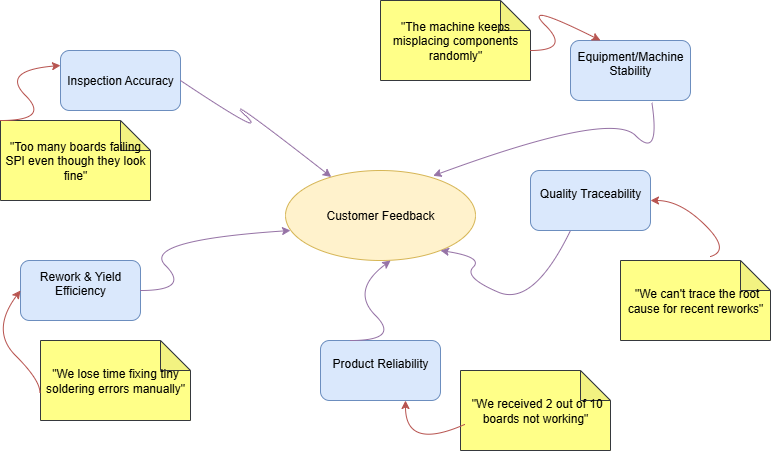

The diagram above was exported from draw.io. Its source (the exported page's mxGraphModel, read from the mxfile embedded in the PNG):
<mxGraphModel dx="786" dy="451" grid="1" gridSize="10" guides="1" tooltips="1" connect="1" arrows="1" fold="1" page="1" pageScale="1" pageWidth="850" pageHeight="1100" math="0" shadow="0">
  <root>
    <mxCell id="0" />
    <mxCell id="1" parent="0" />
    <object label="Customer Feedback" id="hbDw7Ti1r_Cx0cgvOUPc-1">
      <mxCell style="ellipse;whiteSpace=wrap;html=1;fillColor=#fff2cc;strokeColor=#d6b656;" vertex="1" parent="1">
        <mxGeometry x="305" y="190" width="190" height="90" as="geometry" />
      </mxCell>
    </object>
    <mxCell id="hbDw7Ti1r_Cx0cgvOUPc-2" value="&#10;Equipment/Machine Stability&#10;&#10;" style="rounded=1;whiteSpace=wrap;html=1;fillColor=#dae8fc;strokeColor=#6c8ebf;" vertex="1" parent="1">
      <mxGeometry x="590" y="60" width="120" height="60" as="geometry" />
    </mxCell>
    <mxCell id="hbDw7Ti1r_Cx0cgvOUPc-3" value="Inspection Accuracy" style="rounded=1;whiteSpace=wrap;html=1;fillColor=#dae8fc;strokeColor=#6c8ebf;" vertex="1" parent="1">
      <mxGeometry x="80" y="70" width="120" height="60" as="geometry" />
    </mxCell>
    <mxCell id="hbDw7Ti1r_Cx0cgvOUPc-4" value="&#10;Quality Traceability&#10;&#10;" style="rounded=1;whiteSpace=wrap;html=1;fillColor=#dae8fc;strokeColor=#6c8ebf;" vertex="1" parent="1">
      <mxGeometry x="550" y="190" width="120" height="60" as="geometry" />
    </mxCell>
    <mxCell id="hbDw7Ti1r_Cx0cgvOUPc-5" value="&#10;Product Reliability&#10;&#10;" style="rounded=1;whiteSpace=wrap;html=1;fillColor=#dae8fc;strokeColor=#6c8ebf;" vertex="1" parent="1">
      <mxGeometry x="340" y="360" width="120" height="60" as="geometry" />
    </mxCell>
    <mxCell id="hbDw7Ti1r_Cx0cgvOUPc-6" value="&#10;Rework &amp;amp; Yield Efficiency&#10;&#10;" style="rounded=1;whiteSpace=wrap;html=1;fillColor=#dae8fc;strokeColor=#6c8ebf;" vertex="1" parent="1">
      <mxGeometry x="40" y="280" width="120" height="60" as="geometry" />
    </mxCell>
    <mxCell id="hbDw7Ti1r_Cx0cgvOUPc-8" value="&quot;Too many boards failing SPI even though they look fine&quot;" style="shape=note;whiteSpace=wrap;html=1;backgroundOutline=1;darkOpacity=0.05;fillColor=#ffff88;strokeColor=#36393d;" vertex="1" parent="1">
      <mxGeometry x="20" y="140" width="150" height="80" as="geometry" />
    </mxCell>
    <mxCell id="hbDw7Ti1r_Cx0cgvOUPc-9" value="&quot;We lose time fixing tiny soldering errors manually&quot;" style="shape=note;whiteSpace=wrap;html=1;backgroundOutline=1;darkOpacity=0.05;fillColor=#ffff88;strokeColor=#36393d;" vertex="1" parent="1">
      <mxGeometry x="60" y="360" width="150" height="80" as="geometry" />
    </mxCell>
    <mxCell id="hbDw7Ti1r_Cx0cgvOUPc-10" value="&quot;The machine keeps misplacing components randomly&quot;" style="shape=note;whiteSpace=wrap;html=1;backgroundOutline=1;darkOpacity=0.05;fillColor=#ffff88;strokeColor=#36393d;" vertex="1" parent="1">
      <mxGeometry x="400" y="20" width="150" height="80" as="geometry" />
    </mxCell>
    <mxCell id="hbDw7Ti1r_Cx0cgvOUPc-11" value="&amp;nbsp;&quot;We can't trace the root cause for recent reworks&quot;" style="shape=note;whiteSpace=wrap;html=1;backgroundOutline=1;darkOpacity=0.05;fillColor=#ffff88;strokeColor=#36393d;" vertex="1" parent="1">
      <mxGeometry x="640" y="280" width="150" height="80" as="geometry" />
    </mxCell>
    <mxCell id="hbDw7Ti1r_Cx0cgvOUPc-12" value="&amp;nbsp;&quot;We received 2 out of 10 boards not working&quot;" style="shape=note;whiteSpace=wrap;html=1;backgroundOutline=1;darkOpacity=0.05;fillColor=#ffff88;strokeColor=#36393d;" vertex="1" parent="1">
      <mxGeometry x="480" y="390" width="150" height="80" as="geometry" />
    </mxCell>
    <mxCell id="hbDw7Ti1r_Cx0cgvOUPc-13" value="" style="curved=1;endArrow=classic;html=1;rounded=0;exitX=1;exitY=0.5;exitDx=0;exitDy=0;fillColor=#e1d5e7;strokeColor=#9673a6;" edge="1" parent="1" source="hbDw7Ti1r_Cx0cgvOUPc-3" target="hbDw7Ti1r_Cx0cgvOUPc-1">
      <mxGeometry width="50" height="50" relative="1" as="geometry">
        <mxPoint x="210" y="135" as="sourcePoint" />
        <mxPoint x="290" y="110" as="targetPoint" />
        <Array as="points">
          <mxPoint x="290" y="160" />
          <mxPoint x="240" y="110" />
        </Array>
      </mxGeometry>
    </mxCell>
    <mxCell id="hbDw7Ti1r_Cx0cgvOUPc-14" value="" style="curved=1;endArrow=classic;html=1;rounded=0;entryX=0.777;entryY=0.059;entryDx=0;entryDy=0;entryPerimeter=0;exitX=0.678;exitY=1.033;exitDx=0;exitDy=0;exitPerimeter=0;fillColor=#e1d5e7;strokeColor=#9673a6;" edge="1" parent="1" source="hbDw7Ti1r_Cx0cgvOUPc-2" target="hbDw7Ti1r_Cx0cgvOUPc-1">
      <mxGeometry width="50" height="50" relative="1" as="geometry">
        <mxPoint x="690" y="160" as="sourcePoint" />
        <mxPoint x="741" y="217" as="targetPoint" />
        <Array as="points">
          <mxPoint x="680" y="180" />
          <mxPoint x="630" y="130" />
        </Array>
      </mxGeometry>
    </mxCell>
    <mxCell id="hbDw7Ti1r_Cx0cgvOUPc-15" value="" style="curved=1;endArrow=classic;html=1;rounded=0;entryX=0.553;entryY=1;entryDx=0;entryDy=0;entryPerimeter=0;fillColor=#e1d5e7;strokeColor=#9673a6;" edge="1" parent="1" target="hbDw7Ti1r_Cx0cgvOUPc-1">
      <mxGeometry width="50" height="50" relative="1" as="geometry">
        <mxPoint x="370" y="360" as="sourcePoint" />
        <mxPoint x="420" y="310" as="targetPoint" />
        <Array as="points">
          <mxPoint x="420" y="360" />
          <mxPoint x="370" y="310" />
        </Array>
      </mxGeometry>
    </mxCell>
    <mxCell id="hbDw7Ti1r_Cx0cgvOUPc-18" value="" style="curved=1;endArrow=classic;html=1;rounded=0;fillColor=#e1d5e7;strokeColor=#9673a6;" edge="1" parent="1">
      <mxGeometry width="50" height="50" relative="1" as="geometry">
        <mxPoint x="160" y="310" as="sourcePoint" />
        <mxPoint x="310" y="250" as="targetPoint" />
        <Array as="points">
          <mxPoint x="210" y="310" />
          <mxPoint x="160" y="260" />
        </Array>
      </mxGeometry>
    </mxCell>
    <mxCell id="hbDw7Ti1r_Cx0cgvOUPc-19" value="" style="curved=1;endArrow=classic;html=1;rounded=0;exitX=0.144;exitY=1.056;exitDx=0;exitDy=0;exitPerimeter=0;fillColor=#e1d5e7;strokeColor=#9673a6;" edge="1" parent="1">
      <mxGeometry width="50" height="50" relative="1" as="geometry">
        <mxPoint x="590" y="250" as="sourcePoint" />
        <mxPoint x="460" y="270" as="targetPoint" />
        <Array as="points">
          <mxPoint x="552.72" y="326.64" />
          <mxPoint x="482.72" y="296.64" />
          <mxPoint x="502.72" y="276.64" />
        </Array>
      </mxGeometry>
    </mxCell>
    <mxCell id="hbDw7Ti1r_Cx0cgvOUPc-20" value="" style="curved=1;endArrow=classic;html=1;rounded=0;fillColor=#f8cecc;strokeColor=#b85450;entryX=0;entryY=0.25;entryDx=0;entryDy=0;" edge="1" parent="1" target="hbDw7Ti1r_Cx0cgvOUPc-3">
      <mxGeometry width="50" height="50" relative="1" as="geometry">
        <mxPoint x="20" y="140" as="sourcePoint" />
        <mxPoint x="70" y="90" as="targetPoint" />
        <Array as="points">
          <mxPoint x="70" y="140" />
          <mxPoint x="20" y="90" />
        </Array>
      </mxGeometry>
    </mxCell>
    <mxCell id="hbDw7Ti1r_Cx0cgvOUPc-21" value="" style="curved=1;endArrow=classic;html=1;rounded=0;fillColor=#f8cecc;strokeColor=#b85450;entryX=0;entryY=0.5;entryDx=0;entryDy=0;exitX=-0.004;exitY=0.658;exitDx=0;exitDy=0;exitPerimeter=0;" edge="1" parent="1" source="hbDw7Ti1r_Cx0cgvOUPc-9" target="hbDw7Ti1r_Cx0cgvOUPc-6">
      <mxGeometry width="50" height="50" relative="1" as="geometry">
        <mxPoint x="10" y="400" as="sourcePoint" />
        <mxPoint x="60" y="350" as="targetPoint" />
        <Array as="points">
          <mxPoint x="60" y="400" />
          <mxPoint x="10" y="350" />
        </Array>
      </mxGeometry>
    </mxCell>
    <mxCell id="hbDw7Ti1r_Cx0cgvOUPc-22" value="" style="curved=1;endArrow=classic;html=1;rounded=0;entryX=0.25;entryY=0;entryDx=0;entryDy=0;fillColor=#f8cecc;strokeColor=#b85450;" edge="1" parent="1" target="hbDw7Ti1r_Cx0cgvOUPc-2">
      <mxGeometry width="50" height="50" relative="1" as="geometry">
        <mxPoint x="550" y="70" as="sourcePoint" />
        <mxPoint x="590" y="20" as="targetPoint" />
        <Array as="points">
          <mxPoint x="590" y="70" />
          <mxPoint x="540" y="20" />
        </Array>
      </mxGeometry>
    </mxCell>
    <mxCell id="hbDw7Ti1r_Cx0cgvOUPc-24" value="" style="curved=1;endArrow=classic;html=1;rounded=0;fillColor=#f8cecc;strokeColor=#b85450;entryX=1;entryY=0.5;entryDx=0;entryDy=0;exitX=0.6;exitY=-0.05;exitDx=0;exitDy=0;exitPerimeter=0;" edge="1" parent="1" source="hbDw7Ti1r_Cx0cgvOUPc-11" target="hbDw7Ti1r_Cx0cgvOUPc-4">
      <mxGeometry width="50" height="50" relative="1" as="geometry">
        <mxPoint x="700" y="270" as="sourcePoint" />
        <mxPoint x="750" y="220" as="targetPoint" />
        <Array as="points">
          <mxPoint x="750" y="270" />
          <mxPoint x="700" y="220" />
        </Array>
      </mxGeometry>
    </mxCell>
    <mxCell id="hbDw7Ti1r_Cx0cgvOUPc-25" value="" style="curved=1;endArrow=classic;html=1;rounded=0;fillColor=#f8cecc;strokeColor=#b85450;exitX=0.027;exitY=0.675;exitDx=0;exitDy=0;exitPerimeter=0;" edge="1" parent="1" source="hbDw7Ti1r_Cx0cgvOUPc-12">
      <mxGeometry width="50" height="50" relative="1" as="geometry">
        <mxPoint x="375" y="470" as="sourcePoint" />
        <mxPoint x="425" y="420" as="targetPoint" />
        <Array as="points">
          <mxPoint x="425" y="470" />
        </Array>
      </mxGeometry>
    </mxCell>
  </root>
</mxGraphModel>